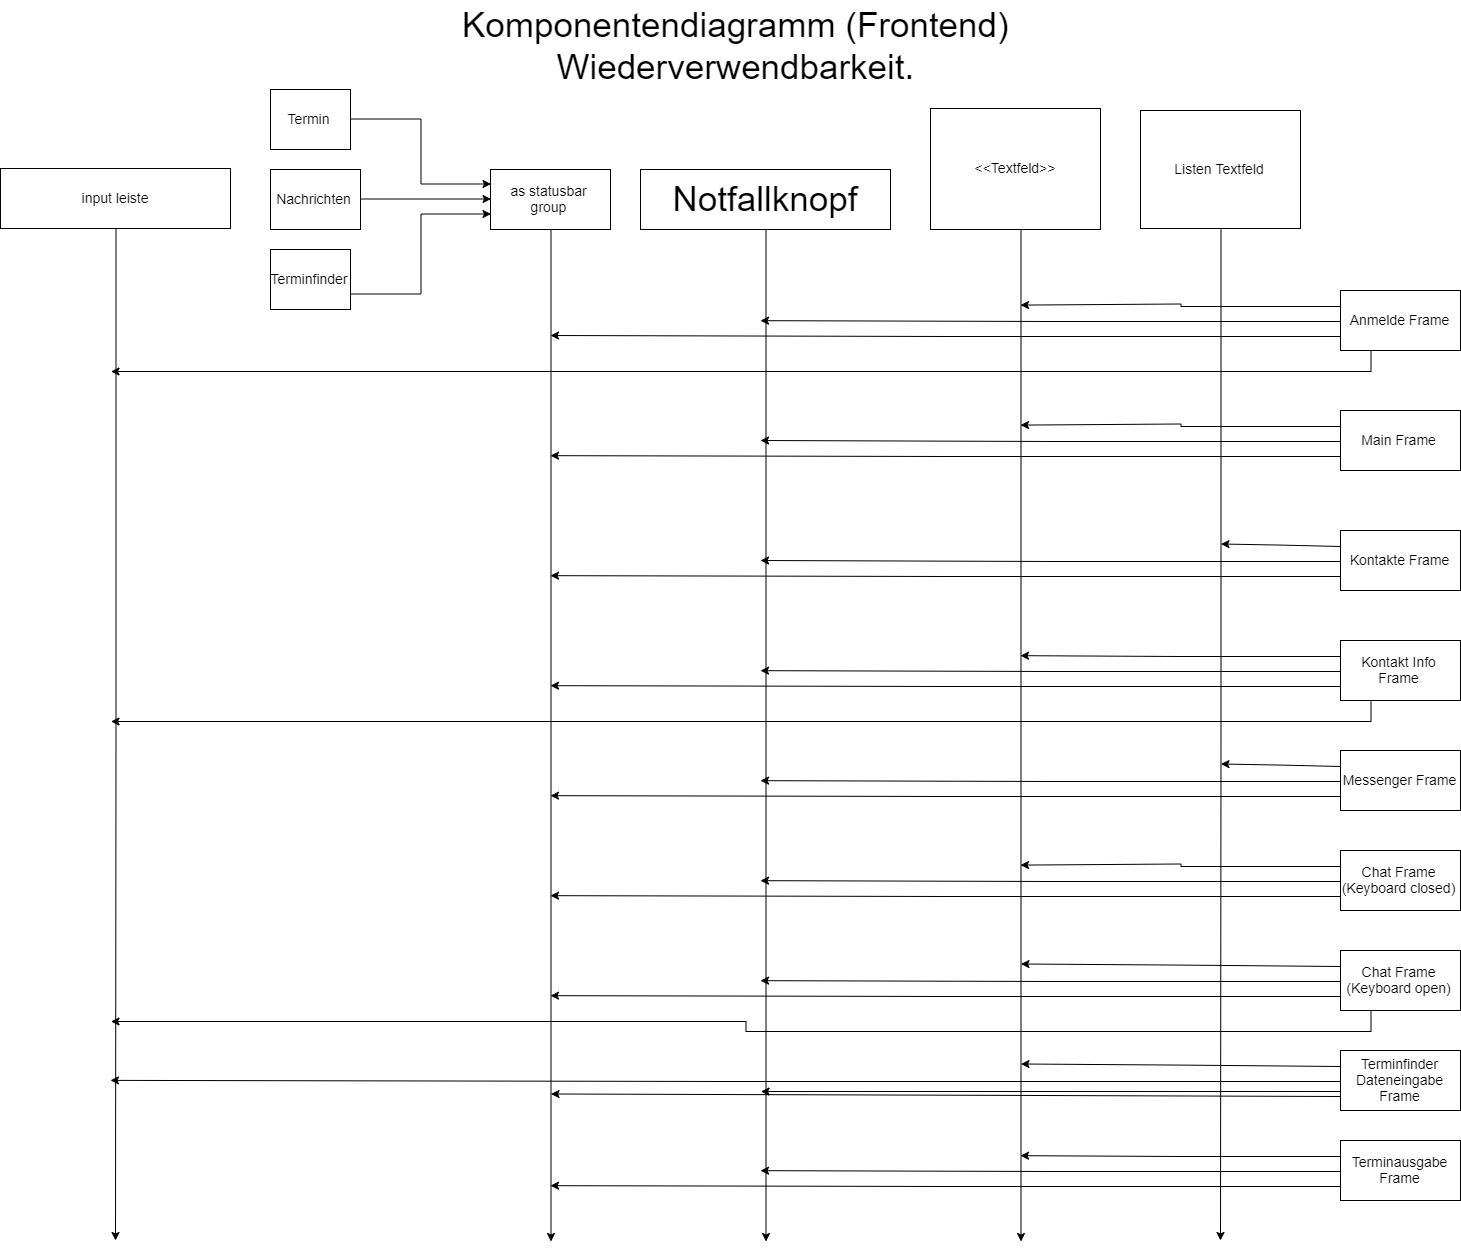

The diagram above was exported from draw.io. Its source (the exported page's mxGraphModel, read from the mxfile embedded in the PNG):
<mxGraphModel dx="4382" dy="3224" grid="1" gridSize="10" guides="1" tooltips="1" connect="1" arrows="1" fold="1" page="1" pageScale="1" pageWidth="827" pageHeight="1169" math="0" shadow="0">
  <root>
    <mxCell id="0" />
    <mxCell id="1" parent="0" />
    <mxCell id="9RIB3erUCFQ-K_-WEiN5-1" value="Komponentendiagramm (Frontend)&lt;br&gt;Wiederverwendbarkeit." style="text;html=1;align=center;verticalAlign=middle;resizable=0;points=[];;autosize=1;fontSize=35;" vertex="1" parent="1">
      <mxGeometry x="-205" y="-90" width="560" height="90" as="geometry" />
    </mxCell>
    <mxCell id="8t7FAbvYNBHDvPvAG7Fw-38" style="edgeStyle=orthogonalEdgeStyle;rounded=0;orthogonalLoop=1;jettySize=auto;html=1;exitX=0.5;exitY=1;exitDx=0;exitDy=0;fontSize=14;" edge="1" parent="1" source="VtSrfCWWVu9az48mlRmg-1">
      <mxGeometry relative="1" as="geometry">
        <mxPoint x="105" y="1150" as="targetPoint" />
        <Array as="points">
          <mxPoint x="105" y="1150" />
        </Array>
      </mxGeometry>
    </mxCell>
    <mxCell id="VtSrfCWWVu9az48mlRmg-1" value="Notfallknopf" style="rounded=0;whiteSpace=wrap;html=1;fontSize=35;" vertex="1" parent="1">
      <mxGeometry x="-20" y="79" width="250" height="60" as="geometry" />
    </mxCell>
    <mxCell id="8t7FAbvYNBHDvPvAG7Fw-39" style="edgeStyle=orthogonalEdgeStyle;rounded=0;orthogonalLoop=1;jettySize=auto;html=1;exitX=0.5;exitY=1;exitDx=0;exitDy=0;fontSize=14;" edge="1" parent="1" source="VtSrfCWWVu9az48mlRmg-8">
      <mxGeometry relative="1" as="geometry">
        <mxPoint x="360" y="1150" as="targetPoint" />
        <Array as="points">
          <mxPoint x="360" y="139" />
        </Array>
      </mxGeometry>
    </mxCell>
    <mxCell id="VtSrfCWWVu9az48mlRmg-8" value="&amp;lt;&amp;lt;Textfeld&amp;gt;&amp;gt;&lt;br&gt;" style="rounded=0;whiteSpace=wrap;html=1;fontSize=14;" vertex="1" parent="1">
      <mxGeometry x="270" y="18" width="170" height="121" as="geometry" />
    </mxCell>
    <mxCell id="8t7FAbvYNBHDvPvAG7Fw-40" style="edgeStyle=orthogonalEdgeStyle;rounded=0;orthogonalLoop=1;jettySize=auto;html=1;exitX=0.5;exitY=1;exitDx=0;exitDy=0;fontSize=14;" edge="1" parent="1" source="8t7FAbvYNBHDvPvAG7Fw-1">
      <mxGeometry relative="1" as="geometry">
        <mxPoint x="560" y="1150" as="targetPoint" />
      </mxGeometry>
    </mxCell>
    <mxCell id="8t7FAbvYNBHDvPvAG7Fw-1" value="Listen Textfeld&lt;br&gt;" style="rounded=0;whiteSpace=wrap;html=1;fontSize=14;" vertex="1" parent="1">
      <mxGeometry x="480" y="20" width="160" height="118" as="geometry" />
    </mxCell>
    <mxCell id="8t7FAbvYNBHDvPvAG7Fw-41" style="edgeStyle=orthogonalEdgeStyle;rounded=0;orthogonalLoop=1;jettySize=auto;html=1;exitX=0;exitY=0.25;exitDx=0;exitDy=0;fontSize=14;" edge="1" parent="1" source="8t7FAbvYNBHDvPvAG7Fw-2">
      <mxGeometry relative="1" as="geometry">
        <mxPoint x="360" y="214.58823529411757" as="targetPoint" />
      </mxGeometry>
    </mxCell>
    <mxCell id="8t7FAbvYNBHDvPvAG7Fw-70" style="edgeStyle=orthogonalEdgeStyle;rounded=0;orthogonalLoop=1;jettySize=auto;html=1;exitX=0;exitY=0.5;exitDx=0;exitDy=0;fontSize=14;" edge="1" parent="1" source="8t7FAbvYNBHDvPvAG7Fw-2">
      <mxGeometry relative="1" as="geometry">
        <mxPoint x="100" y="230.16666666666697" as="targetPoint" />
      </mxGeometry>
    </mxCell>
    <mxCell id="8t7FAbvYNBHDvPvAG7Fw-71" style="edgeStyle=orthogonalEdgeStyle;rounded=0;orthogonalLoop=1;jettySize=auto;html=1;exitX=0;exitY=0.75;exitDx=0;exitDy=0;fontSize=14;" edge="1" parent="1" source="8t7FAbvYNBHDvPvAG7Fw-2">
      <mxGeometry relative="1" as="geometry">
        <mxPoint x="-110" y="245" as="targetPoint" />
      </mxGeometry>
    </mxCell>
    <mxCell id="8t7FAbvYNBHDvPvAG7Fw-72" style="edgeStyle=orthogonalEdgeStyle;rounded=0;orthogonalLoop=1;jettySize=auto;html=1;exitX=0.25;exitY=1;exitDx=0;exitDy=0;fontSize=14;" edge="1" parent="1" source="8t7FAbvYNBHDvPvAG7Fw-2">
      <mxGeometry relative="1" as="geometry">
        <mxPoint x="-550" y="280" as="targetPoint" />
        <Array as="points">
          <mxPoint x="710" y="280" />
        </Array>
      </mxGeometry>
    </mxCell>
    <mxCell id="8t7FAbvYNBHDvPvAG7Fw-2" value="Anmelde Frame" style="rounded=0;whiteSpace=wrap;html=1;fontSize=14;" vertex="1" parent="1">
      <mxGeometry x="680" y="200" width="120" height="60" as="geometry" />
    </mxCell>
    <mxCell id="8t7FAbvYNBHDvPvAG7Fw-42" style="edgeStyle=orthogonalEdgeStyle;rounded=0;orthogonalLoop=1;jettySize=auto;html=1;exitX=0;exitY=0.25;exitDx=0;exitDy=0;fontSize=14;" edge="1" parent="1" source="8t7FAbvYNBHDvPvAG7Fw-3">
      <mxGeometry relative="1" as="geometry">
        <mxPoint x="360" y="334.58823529411757" as="targetPoint" />
      </mxGeometry>
    </mxCell>
    <mxCell id="8t7FAbvYNBHDvPvAG7Fw-68" style="edgeStyle=orthogonalEdgeStyle;rounded=0;orthogonalLoop=1;jettySize=auto;html=1;exitX=0;exitY=0.5;exitDx=0;exitDy=0;fontSize=14;" edge="1" parent="1" source="8t7FAbvYNBHDvPvAG7Fw-3">
      <mxGeometry relative="1" as="geometry">
        <mxPoint x="100" y="350" as="targetPoint" />
      </mxGeometry>
    </mxCell>
    <mxCell id="8t7FAbvYNBHDvPvAG7Fw-69" style="edgeStyle=orthogonalEdgeStyle;rounded=0;orthogonalLoop=1;jettySize=auto;html=1;exitX=0;exitY=0.75;exitDx=0;exitDy=0;fontSize=14;" edge="1" parent="1" source="8t7FAbvYNBHDvPvAG7Fw-3">
      <mxGeometry relative="1" as="geometry">
        <mxPoint x="-109.99999999999977" y="365.16666666666697" as="targetPoint" />
      </mxGeometry>
    </mxCell>
    <mxCell id="8t7FAbvYNBHDvPvAG7Fw-3" value="Main Frame" style="rounded=0;whiteSpace=wrap;html=1;fontSize=14;" vertex="1" parent="1">
      <mxGeometry x="680" y="320" width="120" height="60" as="geometry" />
    </mxCell>
    <mxCell id="8t7FAbvYNBHDvPvAG7Fw-43" style="edgeStyle=orthogonalEdgeStyle;rounded=0;orthogonalLoop=1;jettySize=auto;html=1;exitX=0;exitY=0.25;exitDx=0;exitDy=0;fontSize=14;" edge="1" parent="1" source="8t7FAbvYNBHDvPvAG7Fw-4">
      <mxGeometry relative="1" as="geometry">
        <mxPoint x="560" y="454.58823529411757" as="targetPoint" />
        <Array as="points">
          <mxPoint x="620" y="454" />
        </Array>
      </mxGeometry>
    </mxCell>
    <mxCell id="8t7FAbvYNBHDvPvAG7Fw-66" style="edgeStyle=orthogonalEdgeStyle;rounded=0;orthogonalLoop=1;jettySize=auto;html=1;exitX=0;exitY=0.5;exitDx=0;exitDy=0;fontSize=14;" edge="1" parent="1" source="8t7FAbvYNBHDvPvAG7Fw-4">
      <mxGeometry relative="1" as="geometry">
        <mxPoint x="100" y="470" as="targetPoint" />
      </mxGeometry>
    </mxCell>
    <mxCell id="8t7FAbvYNBHDvPvAG7Fw-67" style="edgeStyle=orthogonalEdgeStyle;rounded=0;orthogonalLoop=1;jettySize=auto;html=1;exitX=0;exitY=0.75;exitDx=0;exitDy=0;fontSize=14;" edge="1" parent="1" source="8t7FAbvYNBHDvPvAG7Fw-4">
      <mxGeometry relative="1" as="geometry">
        <mxPoint x="-109.99999999999977" y="485.16666666666697" as="targetPoint" />
      </mxGeometry>
    </mxCell>
    <mxCell id="8t7FAbvYNBHDvPvAG7Fw-4" value="Kontakte Frame" style="rounded=0;whiteSpace=wrap;html=1;fontSize=14;" vertex="1" parent="1">
      <mxGeometry x="680" y="440" width="120" height="60" as="geometry" />
    </mxCell>
    <mxCell id="8t7FAbvYNBHDvPvAG7Fw-44" style="edgeStyle=orthogonalEdgeStyle;rounded=0;orthogonalLoop=1;jettySize=auto;html=1;exitX=0;exitY=0.25;exitDx=0;exitDy=0;fontSize=14;" edge="1" parent="1" source="8t7FAbvYNBHDvPvAG7Fw-5">
      <mxGeometry relative="1" as="geometry">
        <mxPoint x="360" y="565.1764705882356" as="targetPoint" />
      </mxGeometry>
    </mxCell>
    <mxCell id="8t7FAbvYNBHDvPvAG7Fw-64" style="edgeStyle=orthogonalEdgeStyle;rounded=0;orthogonalLoop=1;jettySize=auto;html=1;exitX=0;exitY=0.5;exitDx=0;exitDy=0;fontSize=14;" edge="1" parent="1" source="8t7FAbvYNBHDvPvAG7Fw-5">
      <mxGeometry relative="1" as="geometry">
        <mxPoint x="100" y="580.166666666667" as="targetPoint" />
      </mxGeometry>
    </mxCell>
    <mxCell id="8t7FAbvYNBHDvPvAG7Fw-65" style="edgeStyle=orthogonalEdgeStyle;rounded=0;orthogonalLoop=1;jettySize=auto;html=1;exitX=0;exitY=0.75;exitDx=0;exitDy=0;fontSize=14;" edge="1" parent="1" source="8t7FAbvYNBHDvPvAG7Fw-5">
      <mxGeometry relative="1" as="geometry">
        <mxPoint x="-109.99999999999977" y="595.166666666667" as="targetPoint" />
      </mxGeometry>
    </mxCell>
    <mxCell id="8t7FAbvYNBHDvPvAG7Fw-73" style="edgeStyle=orthogonalEdgeStyle;rounded=0;orthogonalLoop=1;jettySize=auto;html=1;exitX=0.25;exitY=1;exitDx=0;exitDy=0;fontSize=14;" edge="1" parent="1" source="8t7FAbvYNBHDvPvAG7Fw-5">
      <mxGeometry relative="1" as="geometry">
        <mxPoint x="-550" y="630" as="targetPoint" />
        <Array as="points">
          <mxPoint x="710" y="630" />
          <mxPoint x="-540" y="630" />
        </Array>
      </mxGeometry>
    </mxCell>
    <mxCell id="8t7FAbvYNBHDvPvAG7Fw-5" value="Kontakt Info Frame" style="rounded=0;whiteSpace=wrap;html=1;fontSize=14;" vertex="1" parent="1">
      <mxGeometry x="680" y="550" width="120" height="60" as="geometry" />
    </mxCell>
    <mxCell id="8t7FAbvYNBHDvPvAG7Fw-45" style="edgeStyle=orthogonalEdgeStyle;rounded=0;orthogonalLoop=1;jettySize=auto;html=1;exitX=0;exitY=0.25;exitDx=0;exitDy=0;fontSize=14;" edge="1" parent="1" source="8t7FAbvYNBHDvPvAG7Fw-6">
      <mxGeometry relative="1" as="geometry">
        <mxPoint x="560" y="674.5882352941176" as="targetPoint" />
        <Array as="points">
          <mxPoint x="620" y="674" />
        </Array>
      </mxGeometry>
    </mxCell>
    <mxCell id="8t7FAbvYNBHDvPvAG7Fw-62" style="edgeStyle=orthogonalEdgeStyle;rounded=0;orthogonalLoop=1;jettySize=auto;html=1;exitX=0;exitY=0.5;exitDx=0;exitDy=0;fontSize=14;" edge="1" parent="1" source="8t7FAbvYNBHDvPvAG7Fw-6">
      <mxGeometry relative="1" as="geometry">
        <mxPoint x="100" y="690.166666666667" as="targetPoint" />
      </mxGeometry>
    </mxCell>
    <mxCell id="8t7FAbvYNBHDvPvAG7Fw-63" style="edgeStyle=orthogonalEdgeStyle;rounded=0;orthogonalLoop=1;jettySize=auto;html=1;exitX=0;exitY=0.75;exitDx=0;exitDy=0;fontSize=14;" edge="1" parent="1" source="8t7FAbvYNBHDvPvAG7Fw-6">
      <mxGeometry relative="1" as="geometry">
        <mxPoint x="-109.99999999999977" y="705.166666666667" as="targetPoint" />
      </mxGeometry>
    </mxCell>
    <mxCell id="8t7FAbvYNBHDvPvAG7Fw-6" value="Messenger Frame" style="rounded=0;whiteSpace=wrap;html=1;fontSize=14;" vertex="1" parent="1">
      <mxGeometry x="680" y="660" width="120" height="60" as="geometry" />
    </mxCell>
    <mxCell id="8t7FAbvYNBHDvPvAG7Fw-46" style="edgeStyle=orthogonalEdgeStyle;rounded=0;orthogonalLoop=1;jettySize=auto;html=1;exitX=0;exitY=0.25;exitDx=0;exitDy=0;fontSize=14;" edge="1" parent="1" source="8t7FAbvYNBHDvPvAG7Fw-7">
      <mxGeometry relative="1" as="geometry">
        <mxPoint x="360" y="774.5882352941176" as="targetPoint" />
      </mxGeometry>
    </mxCell>
    <mxCell id="8t7FAbvYNBHDvPvAG7Fw-59" style="edgeStyle=orthogonalEdgeStyle;rounded=0;orthogonalLoop=1;jettySize=auto;html=1;exitX=0;exitY=0.75;exitDx=0;exitDy=0;fontSize=14;" edge="1" parent="1" source="8t7FAbvYNBHDvPvAG7Fw-7">
      <mxGeometry relative="1" as="geometry">
        <mxPoint x="-109.99999999999977" y="805.166666666667" as="targetPoint" />
      </mxGeometry>
    </mxCell>
    <mxCell id="8t7FAbvYNBHDvPvAG7Fw-60" style="edgeStyle=orthogonalEdgeStyle;rounded=0;orthogonalLoop=1;jettySize=auto;html=1;exitX=0;exitY=0.5;exitDx=0;exitDy=0;fontSize=14;" edge="1" parent="1" source="8t7FAbvYNBHDvPvAG7Fw-7">
      <mxGeometry relative="1" as="geometry">
        <mxPoint x="100" y="790.166666666667" as="targetPoint" />
      </mxGeometry>
    </mxCell>
    <mxCell id="8t7FAbvYNBHDvPvAG7Fw-7" value="Chat Frame (Keyboard closed)" style="rounded=0;whiteSpace=wrap;html=1;fontSize=14;" vertex="1" parent="1">
      <mxGeometry x="680" y="760" width="120" height="60" as="geometry" />
    </mxCell>
    <mxCell id="8t7FAbvYNBHDvPvAG7Fw-47" style="edgeStyle=orthogonalEdgeStyle;rounded=0;orthogonalLoop=1;jettySize=auto;html=1;exitX=0;exitY=0.25;exitDx=0;exitDy=0;fontSize=14;" edge="1" parent="1" source="8t7FAbvYNBHDvPvAG7Fw-8">
      <mxGeometry relative="1" as="geometry">
        <mxPoint x="360" y="874.5882352941176" as="targetPoint" />
        <Array as="points">
          <mxPoint x="520" y="874" />
        </Array>
      </mxGeometry>
    </mxCell>
    <mxCell id="8t7FAbvYNBHDvPvAG7Fw-57" style="edgeStyle=orthogonalEdgeStyle;rounded=0;orthogonalLoop=1;jettySize=auto;html=1;exitX=0;exitY=0.5;exitDx=0;exitDy=0;fontSize=14;" edge="1" parent="1" source="8t7FAbvYNBHDvPvAG7Fw-8">
      <mxGeometry relative="1" as="geometry">
        <mxPoint x="100" y="890.166666666667" as="targetPoint" />
      </mxGeometry>
    </mxCell>
    <mxCell id="8t7FAbvYNBHDvPvAG7Fw-58" style="edgeStyle=orthogonalEdgeStyle;rounded=0;orthogonalLoop=1;jettySize=auto;html=1;exitX=0;exitY=0.75;exitDx=0;exitDy=0;fontSize=14;" edge="1" parent="1" source="8t7FAbvYNBHDvPvAG7Fw-8">
      <mxGeometry relative="1" as="geometry">
        <mxPoint x="-109.99999999999977" y="905.166666666667" as="targetPoint" />
      </mxGeometry>
    </mxCell>
    <mxCell id="8t7FAbvYNBHDvPvAG7Fw-74" style="edgeStyle=orthogonalEdgeStyle;rounded=0;orthogonalLoop=1;jettySize=auto;html=1;exitX=0.25;exitY=1;exitDx=0;exitDy=0;fontSize=14;" edge="1" parent="1" source="8t7FAbvYNBHDvPvAG7Fw-8">
      <mxGeometry relative="1" as="geometry">
        <mxPoint x="-550" y="930" as="targetPoint" />
        <Array as="points">
          <mxPoint x="710" y="940" />
          <mxPoint x="85" y="940" />
          <mxPoint x="85" y="930" />
          <mxPoint x="-510" y="930" />
        </Array>
      </mxGeometry>
    </mxCell>
    <mxCell id="8t7FAbvYNBHDvPvAG7Fw-8" value="Chat Frame&lt;br&gt;(Keyboard open)" style="rounded=0;whiteSpace=wrap;html=1;fontSize=14;" vertex="1" parent="1">
      <mxGeometry x="680" y="860" width="120" height="60" as="geometry" />
    </mxCell>
    <mxCell id="8t7FAbvYNBHDvPvAG7Fw-48" style="edgeStyle=orthogonalEdgeStyle;rounded=0;orthogonalLoop=1;jettySize=auto;html=1;exitX=0;exitY=0.25;exitDx=0;exitDy=0;fontSize=14;" edge="1" parent="1" source="8t7FAbvYNBHDvPvAG7Fw-9">
      <mxGeometry relative="1" as="geometry">
        <mxPoint x="360" y="974.5882352941176" as="targetPoint" />
        <Array as="points">
          <mxPoint x="521" y="976" />
        </Array>
      </mxGeometry>
    </mxCell>
    <mxCell id="8t7FAbvYNBHDvPvAG7Fw-52" style="edgeStyle=orthogonalEdgeStyle;rounded=0;orthogonalLoop=1;jettySize=auto;html=1;exitX=0;exitY=0.5;exitDx=0;exitDy=0;fontSize=14;" edge="1" parent="1" source="8t7FAbvYNBHDvPvAG7Fw-9">
      <mxGeometry relative="1" as="geometry">
        <mxPoint x="-550" y="989.8823529411766" as="targetPoint" />
      </mxGeometry>
    </mxCell>
    <mxCell id="8t7FAbvYNBHDvPvAG7Fw-53" style="edgeStyle=orthogonalEdgeStyle;rounded=0;orthogonalLoop=1;jettySize=auto;html=1;exitX=0;exitY=0.75;exitDx=0;exitDy=0;fontSize=14;" edge="1" parent="1" source="8t7FAbvYNBHDvPvAG7Fw-9">
      <mxGeometry relative="1" as="geometry">
        <mxPoint x="100" y="1000" as="targetPoint" />
        <Array as="points">
          <mxPoint x="680" y="1000" />
        </Array>
      </mxGeometry>
    </mxCell>
    <mxCell id="8t7FAbvYNBHDvPvAG7Fw-54" style="edgeStyle=orthogonalEdgeStyle;rounded=0;orthogonalLoop=1;jettySize=auto;html=1;exitX=0;exitY=0.75;exitDx=0;exitDy=0;fontSize=14;" edge="1" parent="1" source="8t7FAbvYNBHDvPvAG7Fw-9">
      <mxGeometry relative="1" as="geometry">
        <mxPoint x="-110" y="1004.689655172414" as="targetPoint" />
        <Array as="points">
          <mxPoint x="285" y="1005" />
        </Array>
      </mxGeometry>
    </mxCell>
    <mxCell id="8t7FAbvYNBHDvPvAG7Fw-9" value="Terminfinder&lt;br&gt;Dateneingabe&lt;br&gt;Frame" style="rounded=0;whiteSpace=wrap;html=1;fontSize=14;" vertex="1" parent="1">
      <mxGeometry x="680" y="960" width="120" height="60" as="geometry" />
    </mxCell>
    <mxCell id="8t7FAbvYNBHDvPvAG7Fw-51" style="edgeStyle=orthogonalEdgeStyle;rounded=0;orthogonalLoop=1;jettySize=auto;html=1;exitX=0;exitY=0.25;exitDx=0;exitDy=0;fontSize=14;" edge="1" parent="1" source="8t7FAbvYNBHDvPvAG7Fw-10">
      <mxGeometry relative="1" as="geometry">
        <mxPoint x="360" y="1065.1764705882356" as="targetPoint" />
      </mxGeometry>
    </mxCell>
    <mxCell id="8t7FAbvYNBHDvPvAG7Fw-55" style="edgeStyle=orthogonalEdgeStyle;rounded=0;orthogonalLoop=1;jettySize=auto;html=1;exitX=0;exitY=0.5;exitDx=0;exitDy=0;fontSize=14;" edge="1" parent="1" source="8t7FAbvYNBHDvPvAG7Fw-10">
      <mxGeometry relative="1" as="geometry">
        <mxPoint x="100" y="1080.166666666667" as="targetPoint" />
      </mxGeometry>
    </mxCell>
    <mxCell id="8t7FAbvYNBHDvPvAG7Fw-56" style="edgeStyle=orthogonalEdgeStyle;rounded=0;orthogonalLoop=1;jettySize=auto;html=1;exitX=0;exitY=0.75;exitDx=0;exitDy=0;fontSize=14;" edge="1" parent="1" source="8t7FAbvYNBHDvPvAG7Fw-10">
      <mxGeometry relative="1" as="geometry">
        <mxPoint x="-109.99999999999977" y="1095.166666666667" as="targetPoint" />
      </mxGeometry>
    </mxCell>
    <mxCell id="8t7FAbvYNBHDvPvAG7Fw-10" value="Terminausgabe&lt;br&gt;Frame" style="rounded=0;whiteSpace=wrap;html=1;fontSize=14;" vertex="1" parent="1">
      <mxGeometry x="680" y="1050" width="120" height="60" as="geometry" />
    </mxCell>
    <mxCell id="8t7FAbvYNBHDvPvAG7Fw-36" value="" style="group" vertex="1" connectable="0" parent="1">
      <mxGeometry x="-390" y="-1" width="340" height="220" as="geometry" />
    </mxCell>
    <mxCell id="VtSrfCWWVu9az48mlRmg-2" value="Termin" style="rounded=0;whiteSpace=wrap;html=1;fontSize=14;" vertex="1" parent="8t7FAbvYNBHDvPvAG7Fw-36">
      <mxGeometry width="80" height="60" as="geometry" />
    </mxCell>
    <mxCell id="VtSrfCWWVu9az48mlRmg-3" value="Nachrichten" style="rounded=0;whiteSpace=wrap;html=1;fontSize=14;" vertex="1" parent="8t7FAbvYNBHDvPvAG7Fw-36">
      <mxGeometry y="80" width="90" height="60" as="geometry" />
    </mxCell>
    <mxCell id="VtSrfCWWVu9az48mlRmg-4" value="Terminfinder" style="rounded=0;whiteSpace=wrap;html=1;fontSize=14;" vertex="1" parent="8t7FAbvYNBHDvPvAG7Fw-36">
      <mxGeometry y="160" width="80" height="60" as="geometry" />
    </mxCell>
    <mxCell id="8t7FAbvYNBHDvPvAG7Fw-17" value="as statusbar group" style="rounded=0;whiteSpace=wrap;html=1;fontSize=14;" vertex="1" parent="8t7FAbvYNBHDvPvAG7Fw-36">
      <mxGeometry x="220" y="80" width="120" height="60" as="geometry" />
    </mxCell>
    <mxCell id="8t7FAbvYNBHDvPvAG7Fw-21" style="edgeStyle=orthogonalEdgeStyle;rounded=0;orthogonalLoop=1;jettySize=auto;html=1;exitX=1;exitY=0.5;exitDx=0;exitDy=0;entryX=0;entryY=0.25;entryDx=0;entryDy=0;fontSize=14;" edge="1" parent="8t7FAbvYNBHDvPvAG7Fw-36" source="VtSrfCWWVu9az48mlRmg-2" target="8t7FAbvYNBHDvPvAG7Fw-17">
      <mxGeometry relative="1" as="geometry" />
    </mxCell>
    <mxCell id="8t7FAbvYNBHDvPvAG7Fw-20" style="edgeStyle=orthogonalEdgeStyle;rounded=0;orthogonalLoop=1;jettySize=auto;html=1;exitX=1;exitY=0.5;exitDx=0;exitDy=0;entryX=0;entryY=0.5;entryDx=0;entryDy=0;fontSize=14;" edge="1" parent="8t7FAbvYNBHDvPvAG7Fw-36" source="VtSrfCWWVu9az48mlRmg-3" target="8t7FAbvYNBHDvPvAG7Fw-17">
      <mxGeometry relative="1" as="geometry" />
    </mxCell>
    <mxCell id="8t7FAbvYNBHDvPvAG7Fw-18" style="edgeStyle=orthogonalEdgeStyle;rounded=0;orthogonalLoop=1;jettySize=auto;html=1;exitX=1;exitY=0.75;exitDx=0;exitDy=0;entryX=0;entryY=0.75;entryDx=0;entryDy=0;fontSize=14;" edge="1" parent="8t7FAbvYNBHDvPvAG7Fw-36" source="VtSrfCWWVu9az48mlRmg-4" target="8t7FAbvYNBHDvPvAG7Fw-17">
      <mxGeometry relative="1" as="geometry" />
    </mxCell>
    <mxCell id="8t7FAbvYNBHDvPvAG7Fw-37" style="edgeStyle=orthogonalEdgeStyle;rounded=0;orthogonalLoop=1;jettySize=auto;html=1;exitX=0.5;exitY=1;exitDx=0;exitDy=0;fontSize=14;" edge="1" parent="1" source="8t7FAbvYNBHDvPvAG7Fw-17">
      <mxGeometry relative="1" as="geometry">
        <mxPoint x="-109.41176470588243" y="1150" as="targetPoint" />
        <Array as="points">
          <mxPoint x="-110" y="644" />
          <mxPoint x="-109" y="644" />
        </Array>
      </mxGeometry>
    </mxCell>
    <mxCell id="8t7FAbvYNBHDvPvAG7Fw-50" style="edgeStyle=orthogonalEdgeStyle;rounded=0;orthogonalLoop=1;jettySize=auto;html=1;exitX=0.5;exitY=1;exitDx=0;exitDy=0;fontSize=14;" edge="1" parent="1" source="8t7FAbvYNBHDvPvAG7Fw-49">
      <mxGeometry relative="1" as="geometry">
        <mxPoint x="-545" y="1150" as="targetPoint" />
      </mxGeometry>
    </mxCell>
    <mxCell id="8t7FAbvYNBHDvPvAG7Fw-49" value="input leiste" style="rounded=0;whiteSpace=wrap;html=1;fontSize=14;" vertex="1" parent="1">
      <mxGeometry x="-660" y="78" width="230" height="60" as="geometry" />
    </mxCell>
  </root>
</mxGraphModel>